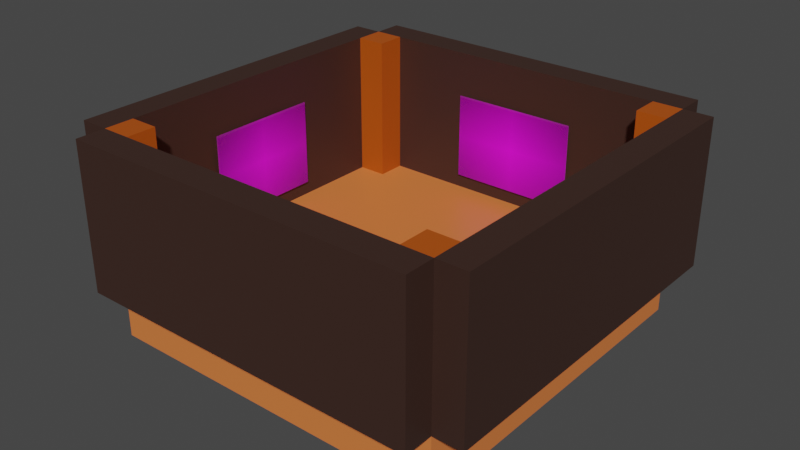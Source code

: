 # Source: room.blend  (saved by Blender 2.82.7; exported with 4.5.12 LTS)
import bpy
from mathutils import Matrix  # noqa: F401  (used for matrix-valued properties, if any)

bpy.ops.wm.read_factory_settings(use_empty=True)
scene = bpy.context.scene
scene.name = 'Scene'

# ---- collections
col_collection = bpy.data.collections.new('Collection'); scene.collection.children.link(col_collection)

# ---- images (referenced by path relative to the original .blend; pixels are not part of the script)
import os
ASSET_DIR = os.environ.get("B2B_ASSET_DIR", "")  # directory of the original .blend (textures are referenced by path, not embedded)
HERE = os.path.dirname(os.path.abspath(__file__))  # packed textures are extracted next to this script under _unpacked/

def load_image(name, relpath, width, height, colorspace="sRGB"):
    """Load a texture the original file referenced (path relative to the .blend, or extracted next to this script)."""
    p = next((c for c in (os.path.join(HERE, relpath), os.path.join(ASSET_DIR, relpath)) if relpath and os.path.exists(c)), "")
    if p:
        img = bpy.data.images.load(p, check_existing=True)
        img.name = name
    else:  # same state as the original file: an image datablock whose file is absent (Cycles renders it pink)
        img = bpy.data.images.new(name, width, height)
        img.source = "FILE"
        img.filepath = "//" + (relpath or name)
    img.colorspace_settings.name = colorspace
    return img
img_abstract_jpg = load_image('abstract.jpg', 'abstract.jpg', 1024, 1024, 'sRGB')
img_mural_jpg = load_image('mural.jpg', 'mural.jpg', 1024, 1024, 'sRGB')
img_dance_jpg = load_image('dance.jpg', 'dance.jpg', 1024, 1024, 'sRGB')

# ---- materials (node trees are filled in below, after node groups)
mat_floor = bpy.data.materials.new('Floor')
mat_floor.alpha_threshold = 0.0
mat_floor.use_transparent_shadow = False
mat_floor.line_color = (0.0, 0.0, 0.0, 1.0)
mat_column = bpy.data.materials.new('Column')
mat_column.use_transparent_shadow = False
mat_wall = bpy.data.materials.new('Wall')
mat_wall.use_transparent_shadow = False
mat_abstract = bpy.data.materials.new('abstract')
mat_abstract.surface_render_method = 'BLENDED'
mat_abstract.blend_method = 'BLEND'
mat_abstract.use_transparent_shadow = False
mat_mural = bpy.data.materials.new('mural')
mat_mural.surface_render_method = 'BLENDED'
mat_mural.blend_method = 'BLEND'
mat_mural.use_transparent_shadow = False
mat_dance = bpy.data.materials.new('dance')
mat_dance.surface_render_method = 'BLENDED'
mat_dance.blend_method = 'BLEND'
mat_dance.use_transparent_shadow = False

# ---- material node trees
mat_floor.use_nodes = True; mat_floor.node_tree.nodes.clear()
_N = mat_floor.node_tree.nodes; _L = mat_floor.node_tree.links
n0 = _N.new('ShaderNodeOutputMaterial'); n0.name = 'Material Output'; n0.location = (300, 300)
n1 = _N.new('ShaderNodeBsdfPrincipled'); n1.name = 'Principled BSDF'; n1.location = (10, 300)
n1.distribution = 'GGX'
n1.subsurface_method = 'BURLEY'
n1.inputs[0].default_value = (0.8, 0.2067, 0.05313, 1.0)
n1.inputs[2].default_value = 0.4
n1.inputs[3].default_value = 1.45
n1.inputs[27].default_value = (0.0, 0.0, 0.0, 1.0)
n1.inputs[28].default_value = 1.0
_L.new(n1.outputs[0], n0.inputs[0])
n0.is_active_output = True
mat_column.use_nodes = True; mat_column.node_tree.nodes.clear()
_N = mat_column.node_tree.nodes; _L = mat_column.node_tree.links
n0 = _N.new('ShaderNodeOutputMaterial'); n0.name = 'Material Output'; n0.location = (300, 300)
n1 = _N.new('ShaderNodeBsdfPrincipled'); n1.name = 'Principled BSDF'; n1.location = (10, 300)
n1.distribution = 'GGX'
n1.subsurface_method = 'BURLEY'
n1.inputs[0].default_value = (0.4672, 0.08014, 0.002506, 1.0)
n1.inputs[3].default_value = 1.45
n1.inputs[27].default_value = (0.0, 0.0, 0.0, 1.0)
n1.inputs[28].default_value = 1.0
_L.new(n1.outputs[0], n0.inputs[0])
n0.is_active_output = True
mat_wall.use_nodes = True; mat_wall.node_tree.nodes.clear()
_N = mat_wall.node_tree.nodes; _L = mat_wall.node_tree.links
n0 = _N.new('ShaderNodeOutputMaterial'); n0.name = 'Material Output'; n0.location = (300, 300)
n1 = _N.new('ShaderNodeBsdfPrincipled'); n1.name = 'Principled BSDF'; n1.location = (10, 300)
n1.distribution = 'GGX'
n1.subsurface_method = 'BURLEY'
n1.inputs[0].default_value = (0.04445, 0.02053, 0.01472, 1.0)
n1.inputs[3].default_value = 1.45
n1.inputs[27].default_value = (0.0, 0.0, 0.0, 1.0)
n1.inputs[28].default_value = 1.0
_L.new(n1.outputs[0], n0.inputs[0])
n0.is_active_output = True
mat_abstract.use_nodes = True; mat_abstract.node_tree.nodes.clear()
_N = mat_abstract.node_tree.nodes; _L = mat_abstract.node_tree.links
n0 = _N.new('ShaderNodeOutputMaterial'); n0.name = 'Material Output'; n0.location = (300, 300)
n1 = _N.new('ShaderNodeTexImage'); n1.name = 'Image Texture'; n1.location = (-200, 300)
n1.image = img_abstract_jpg
n1.extension = 'CLIP'
n2 = _N.new('ShaderNodeBsdfPrincipled'); n2.name = 'Principled BSDF'; n2.location = (0, 300)
n2.distribution = 'GGX'
n2.subsurface_method = 'BURLEY'
n2.inputs[3].default_value = 1.45
n2.inputs[27].default_value = (0.0, 0.0, 0.0, 1.0)
n2.inputs[28].default_value = 1.0
_L.new(n1.outputs[0], n2.inputs[0])
_L.new(n1.outputs[1], n2.inputs[4])
_L.new(n2.outputs[0], n0.inputs[0])
n0.is_active_output = True
mat_mural.use_nodes = True; mat_mural.node_tree.nodes.clear()
_N = mat_mural.node_tree.nodes; _L = mat_mural.node_tree.links
n0 = _N.new('ShaderNodeOutputMaterial'); n0.name = 'Material Output'; n0.location = (300, 300)
n1 = _N.new('ShaderNodeTexImage'); n1.name = 'Image Texture'; n1.location = (-200, 300)
n1.image = img_mural_jpg
n1.extension = 'CLIP'
n2 = _N.new('ShaderNodeBsdfPrincipled'); n2.name = 'Principled BSDF'; n2.location = (0, 300)
n2.distribution = 'GGX'
n2.subsurface_method = 'BURLEY'
n2.inputs[3].default_value = 1.45
n2.inputs[27].default_value = (0.0, 0.0, 0.0, 1.0)
n2.inputs[28].default_value = 1.0
_L.new(n1.outputs[0], n2.inputs[0])
_L.new(n1.outputs[1], n2.inputs[4])
_L.new(n2.outputs[0], n0.inputs[0])
n0.is_active_output = True
mat_dance.use_nodes = True; mat_dance.node_tree.nodes.clear()
_N = mat_dance.node_tree.nodes; _L = mat_dance.node_tree.links
n0 = _N.new('ShaderNodeOutputMaterial'); n0.name = 'Material Output'; n0.location = (300, 300)
n1 = _N.new('ShaderNodeTexImage'); n1.name = 'Image Texture'; n1.location = (-200, 300)
n1.image = img_dance_jpg
n1.extension = 'CLIP'
n2 = _N.new('ShaderNodeBsdfPrincipled'); n2.name = 'Principled BSDF'; n2.location = (0, 300)
n2.distribution = 'GGX'
n2.subsurface_method = 'BURLEY'
n2.inputs[3].default_value = 1.45
n2.inputs[27].default_value = (0.0, 0.0, 0.0, 1.0)
n2.inputs[28].default_value = 1.0
_L.new(n1.outputs[0], n2.inputs[0])
_L.new(n1.outputs[1], n2.inputs[4])
_L.new(n2.outputs[0], n0.inputs[0])
n0.is_active_output = True

# ---- world
world_world = bpy.data.worlds.new('World'); scene.world = world_world
world_world.use_nodes = True; world_world.node_tree.nodes.clear()
_N = world_world.node_tree.nodes; _L = world_world.node_tree.links
n0 = _N.new('ShaderNodeOutputWorld'); n0.name = 'World Output'; n0.location = (300, 300)
n1 = _N.new('ShaderNodeBackground'); n1.name = 'Background'; n1.location = (10, 300)
n1.inputs[0].default_value = (0.05088, 0.05088, 0.05088, 1.0)
_L.new(n1.outputs[0], n0.inputs[0])
n0.is_active_output = True
world_world.color = (0.05088, 0.05088, 0.05088)
world_world.use_sun_shadow = False
world_world.sun_shadow_jitter_overblur = 0.0

# ---- meshes
me_cube = bpy.data.meshes.new('Cube')
me_cube.from_pydata([(11.0, 1.0, 1.0), (11.0, 1.0, -1.0), (11.0, -11.0, 1.0), (11.0, -11.0, -1.0), (-1.0, 1.0, 1.0), (-1.0, 1.0, -1.0), (-1.0, -11.0, 1.0), (-1.0, -11.0, -1.0)], [], [(0, 4, 6, 2), (3, 2, 6, 7), (7, 6, 4, 5), (5, 1, 3, 7), (1, 0, 2, 3), (5, 4, 0, 1)])
_uv = me_cube.uv_layers.new(name='UVMap')
_uv.uv.foreach_set('vector', [0.625, 0.5, 0.875, 0.5, 0.875, 0.75, 0.625, 0.75, 0.375, 0.75, 0.625, 0.75, 0.625, 1.0, 0.375, 1.0, 0.375, 0.0, 0.625, 0.0, 0.625, 0.25, 0.375, 0.25, 0.125, 0.5, 0.375, 0.5, 0.375, 0.75, 0.125, 0.75, 0.375, 0.5, 0.625, 0.5, 0.625, 0.75, 0.375, 0.75, 0.375, 0.25, 0.625, 0.25, 0.625, 0.5, 0.375, 0.5])
me_cube.materials.append(mat_floor)
me_cube.use_remesh_preserve_volume = False
me_cube.use_remesh_preserve_attributes = False
me_cube.use_mirror_vertex_groups = False
me_cube.update()
me_cube_001 = bpy.data.meshes.new('Cube.001')
me_cube_001.from_pydata([(0.0, -1.0, -1.0), (0.0, -1.0, 4.0), (0.0, 0.0, -1.0), (0.0, 0.0, 4.0), (1.0, -1.0, -1.0), (1.0, -1.0, 4.0), (1.0, 0.0, -1.0), (1.0, 0.0, 4.0)], [], [(0, 1, 3, 2), (2, 3, 7, 6), (6, 7, 5, 4), (4, 5, 1, 0), (2, 6, 4, 0), (7, 3, 1, 5)])
_uv = me_cube_001.uv_layers.new(name='UVMap')
_uv.uv.foreach_set('vector', [0.375, 0.0, 0.625, 0.0, 0.625, 0.25, 0.375, 0.25, 0.375, 0.25, 0.625, 0.25, 0.625, 0.5, 0.375, 0.5, 0.375, 0.5, 0.625, 0.5, 0.625, 0.75, 0.375, 0.75, 0.375, 0.75, 0.625, 0.75, 0.625, 1.0, 0.375, 1.0, 0.125, 0.5, 0.375, 0.5, 0.375, 0.75, 0.125, 0.75, 0.625, 0.5, 0.875, 0.5, 0.875, 0.75, 0.625, 0.75])
me_cube_001.materials.append(mat_column)
me_cube_001.use_remesh_fix_poles = True
me_cube_001.use_remesh_preserve_attributes = False
me_cube_001.use_mirror_vertex_groups = False
me_cube_001.update()
me_cube_002 = bpy.data.meshes.new('Cube.002')
me_cube_002.from_pydata([(0.0, -1.0, -1.0), (0.0, -1.0, 4.0), (0.0, 0.0, -1.0), (0.0, 0.0, 4.0), (1.0, -1.0, -1.0), (1.0, -1.0, 4.0), (1.0, 0.0, -1.0), (1.0, 0.0, 4.0)], [], [(0, 1, 3, 2), (2, 3, 7, 6), (6, 7, 5, 4), (4, 5, 1, 0), (2, 6, 4, 0), (7, 3, 1, 5)])
_uv = me_cube_002.uv_layers.new(name='UVMap')
_uv.uv.foreach_set('vector', [0.375, 0.0, 0.625, 0.0, 0.625, 0.25, 0.375, 0.25, 0.375, 0.25, 0.625, 0.25, 0.625, 0.5, 0.375, 0.5, 0.375, 0.5, 0.625, 0.5, 0.625, 0.75, 0.375, 0.75, 0.375, 0.75, 0.625, 0.75, 0.625, 1.0, 0.375, 1.0, 0.125, 0.5, 0.375, 0.5, 0.375, 0.75, 0.125, 0.75, 0.625, 0.5, 0.875, 0.5, 0.875, 0.75, 0.625, 0.75])
me_cube_002.materials.append(mat_column)
me_cube_002.use_remesh_fix_poles = True
me_cube_002.use_remesh_preserve_attributes = False
me_cube_002.use_mirror_vertex_groups = False
me_cube_002.update()
me_cube_003 = bpy.data.meshes.new('Cube.003')
me_cube_003.from_pydata([(0.0, -1.0, -1.0), (0.0, -1.0, 4.0), (0.0, 0.0, -1.0), (0.0, 0.0, 4.0), (1.0, -1.0, -1.0), (1.0, -1.0, 4.0), (1.0, 0.0, -1.0), (1.0, 0.0, 4.0)], [], [(0, 1, 3, 2), (2, 3, 7, 6), (6, 7, 5, 4), (4, 5, 1, 0), (2, 6, 4, 0), (7, 3, 1, 5)])
_uv = me_cube_003.uv_layers.new(name='UVMap')
_uv.uv.foreach_set('vector', [0.375, 0.0, 0.625, 0.0, 0.625, 0.25, 0.375, 0.25, 0.375, 0.25, 0.625, 0.25, 0.625, 0.5, 0.375, 0.5, 0.375, 0.5, 0.625, 0.5, 0.625, 0.75, 0.375, 0.75, 0.375, 0.75, 0.625, 0.75, 0.625, 1.0, 0.375, 1.0, 0.125, 0.5, 0.375, 0.5, 0.375, 0.75, 0.125, 0.75, 0.625, 0.5, 0.875, 0.5, 0.875, 0.75, 0.625, 0.75])
me_cube_003.materials.append(mat_column)
me_cube_003.use_remesh_fix_poles = True
me_cube_003.use_remesh_preserve_attributes = False
me_cube_003.use_mirror_vertex_groups = False
me_cube_003.update()
me_cube_004 = bpy.data.meshes.new('Cube.004')
me_cube_004.from_pydata([(0.0, -1.0, -1.0), (0.0, -1.0, 4.0), (0.0, 0.0, -1.0), (0.0, 0.0, 4.0), (1.0, -1.0, -1.0), (1.0, -1.0, 4.0), (1.0, 0.0, -1.0), (1.0, 0.0, 4.0)], [], [(0, 1, 3, 2), (2, 3, 7, 6), (6, 7, 5, 4), (4, 5, 1, 0), (2, 6, 4, 0), (7, 3, 1, 5)])
_uv = me_cube_004.uv_layers.new(name='UVMap')
_uv.uv.foreach_set('vector', [0.375, 0.0, 0.625, 0.0, 0.625, 0.25, 0.375, 0.25, 0.375, 0.25, 0.625, 0.25, 0.625, 0.5, 0.375, 0.5, 0.375, 0.5, 0.625, 0.5, 0.625, 0.75, 0.375, 0.75, 0.375, 0.75, 0.625, 0.75, 0.625, 1.0, 0.375, 1.0, 0.125, 0.5, 0.375, 0.5, 0.375, 0.75, 0.125, 0.75, 0.625, 0.5, 0.875, 0.5, 0.875, 0.75, 0.625, 0.75])
me_cube_004.materials.append(mat_column)
me_cube_004.use_remesh_fix_poles = True
me_cube_004.use_remesh_preserve_attributes = False
me_cube_004.use_mirror_vertex_groups = False
me_cube_004.update()
me_cube_005 = bpy.data.meshes.new('Cube.005')
me_cube_005.from_pydata([(0.0, -1.0, -1.0), (0.0, -1.0, 4.0), (0.0, 0.0, -1.0), (0.0, 0.0, 4.0), (12.0, -1.0, -1.0), (12.0, -1.0, 4.0), (12.0, 0.0, -1.0), (12.0, 0.0, 4.0)], [], [(0, 1, 3, 2), (2, 3, 7, 6), (6, 7, 5, 4), (4, 5, 1, 0), (2, 6, 4, 0), (7, 3, 1, 5)])
_uv = me_cube_005.uv_layers.new(name='UVMap')
_uv.uv.foreach_set('vector', [0.375, 0.0, 0.625, 0.0, 0.625, 0.25, 0.375, 0.25, 0.375, 0.25, 0.625, 0.25, 0.625, 0.5, 0.375, 0.5, 0.375, 0.5, 0.625, 0.5, 0.625, 0.75, 0.375, 0.75, 0.375, 0.75, 0.625, 0.75, 0.625, 1.0, 0.375, 1.0, 0.125, 0.5, 0.375, 0.5, 0.375, 0.75, 0.125, 0.75, 0.625, 0.5, 0.875, 0.5, 0.875, 0.75, 0.625, 0.75])
me_cube_005.materials.append(mat_wall)
me_cube_005.use_remesh_fix_poles = True
me_cube_005.use_remesh_preserve_attributes = False
me_cube_005.use_mirror_vertex_groups = False
me_cube_005.update()
me_cube_006 = bpy.data.meshes.new('Cube.006')
me_cube_006.from_pydata([(0.0, -1.0, -1.0), (0.0, -1.0, 4.0), (0.0, 0.0, -1.0), (0.0, 0.0, 4.0), (12.0, -1.0, -1.0), (12.0, -1.0, 4.0), (12.0, 0.0, -1.0), (12.0, 0.0, 4.0)], [], [(0, 1, 3, 2), (2, 3, 7, 6), (6, 7, 5, 4), (4, 5, 1, 0), (2, 6, 4, 0), (7, 3, 1, 5)])
_uv = me_cube_006.uv_layers.new(name='UVMap')
_uv.uv.foreach_set('vector', [0.375, 0.0, 0.625, 0.0, 0.625, 0.25, 0.375, 0.25, 0.375, 0.25, 0.625, 0.25, 0.625, 0.5, 0.375, 0.5, 0.375, 0.5, 0.625, 0.5, 0.625, 0.75, 0.375, 0.75, 0.375, 0.75, 0.625, 0.75, 0.625, 1.0, 0.375, 1.0, 0.125, 0.5, 0.375, 0.5, 0.375, 0.75, 0.125, 0.75, 0.625, 0.5, 0.875, 0.5, 0.875, 0.75, 0.625, 0.75])
me_cube_006.materials.append(mat_wall)
me_cube_006.use_remesh_fix_poles = True
me_cube_006.use_remesh_preserve_attributes = False
me_cube_006.use_mirror_vertex_groups = False
me_cube_006.update()
me_cube_007 = bpy.data.meshes.new('Cube.007')
me_cube_007.from_pydata([(0.0, -1.0, -1.0), (0.0, -1.0, 4.0), (0.0, 0.0, -1.0), (0.0, 0.0, 4.0), (12.0, -1.0, -1.0), (12.0, -1.0, 4.0), (12.0, 0.0, -1.0), (12.0, 0.0, 4.0)], [], [(0, 1, 3, 2), (2, 3, 7, 6), (6, 7, 5, 4), (4, 5, 1, 0), (2, 6, 4, 0), (7, 3, 1, 5)])
_uv = me_cube_007.uv_layers.new(name='UVMap')
_uv.uv.foreach_set('vector', [0.375, 0.0, 0.625, 0.0, 0.625, 0.25, 0.375, 0.25, 0.375, 0.25, 0.625, 0.25, 0.625, 0.5, 0.375, 0.5, 0.375, 0.5, 0.625, 0.5, 0.625, 0.75, 0.375, 0.75, 0.375, 0.75, 0.625, 0.75, 0.625, 1.0, 0.375, 1.0, 0.125, 0.5, 0.375, 0.5, 0.375, 0.75, 0.125, 0.75, 0.625, 0.5, 0.875, 0.5, 0.875, 0.75, 0.625, 0.75])
me_cube_007.materials.append(mat_wall)
me_cube_007.use_remesh_fix_poles = True
me_cube_007.use_remesh_preserve_attributes = False
me_cube_007.use_mirror_vertex_groups = False
me_cube_007.update()
me_cube_008 = bpy.data.meshes.new('Cube.008')
me_cube_008.from_pydata([(0.0, -1.0, -1.0), (0.0, -1.0, 4.0), (0.0, 0.0, -1.0), (0.0, 0.0, 4.0), (12.0, -1.0, -1.0), (12.0, -1.0, 4.0), (12.0, 0.0, -1.0), (12.0, 0.0, 4.0)], [], [(0, 1, 3, 2), (2, 3, 7, 6), (6, 7, 5, 4), (4, 5, 1, 0), (2, 6, 4, 0), (7, 3, 1, 5)])
_uv = me_cube_008.uv_layers.new(name='UVMap')
_uv.uv.foreach_set('vector', [0.375, 0.0, 0.625, 0.0, 0.625, 0.25, 0.375, 0.25, 0.375, 0.25, 0.625, 0.25, 0.625, 0.5, 0.375, 0.5, 0.375, 0.5, 0.625, 0.5, 0.625, 0.75, 0.375, 0.75, 0.375, 0.75, 0.625, 0.75, 0.625, 1.0, 0.375, 1.0, 0.125, 0.5, 0.375, 0.5, 0.375, 0.75, 0.125, 0.75, 0.625, 0.5, 0.875, 0.5, 0.875, 0.75, 0.625, 0.75])
me_cube_008.materials.append(mat_wall)
me_cube_008.use_remesh_fix_poles = True
me_cube_008.use_remesh_preserve_attributes = False
me_cube_008.use_mirror_vertex_groups = False
me_cube_008.update()
me_abstract = bpy.data.meshes.new('abstract')
me_abstract.from_pydata([(-0.7315, -0.5, 0.0), (0.7315, -0.5, 0.0), (-0.7315, 0.5, 0.0), (0.7315, 0.5, 0.0)], [], [(0, 1, 3, 2)])
_uv = me_abstract.uv_layers.new(name='UVMap')
_uv.uv.foreach_set('vector', [0.0, 0.0, 1.0, 0.0, 1.0, 1.0, 0.0, 1.0])
me_abstract.materials.append(mat_abstract)
me_abstract.use_remesh_fix_poles = True
me_abstract.use_remesh_preserve_attributes = False
me_abstract.use_mirror_vertex_groups = False
me_abstract.update()
me_mural = bpy.data.meshes.new('mural')
me_mural.from_pydata([(-0.6667, -0.5, 0.0), (0.6667, -0.5, 0.0), (-0.6667, 0.5, 0.0), (0.6667, 0.5, 0.0)], [], [(0, 1, 3, 2)])
_uv = me_mural.uv_layers.new(name='UVMap')
_uv.uv.foreach_set('vector', [0.0, 0.0, 1.0, 0.0, 1.0, 1.0, 0.0, 1.0])
me_mural.materials.append(mat_mural)
me_mural.use_remesh_fix_poles = True
me_mural.use_remesh_preserve_attributes = False
me_mural.use_mirror_vertex_groups = False
me_mural.update()
me_dance = bpy.data.meshes.new('dance')
me_dance.from_pydata([(-0.6667, -0.5, 0.0), (0.6667, -0.5, 0.0), (-0.6667, 0.5, 0.0), (0.6667, 0.5, 0.0)], [], [(0, 1, 3, 2)])
_uv = me_dance.uv_layers.new(name='UVMap')
_uv.uv.foreach_set('vector', [0.0, 0.0, 1.0, 0.0, 1.0, 1.0, 0.0, 1.0])
me_dance.materials.append(mat_dance)
me_dance.use_remesh_fix_poles = True
me_dance.use_remesh_preserve_attributes = False
me_dance.use_mirror_vertex_groups = False
me_dance.update()

# ---- objects
ob_cube = bpy.data.objects.new('Cube', me_cube)
ob_cube_001 = bpy.data.objects.new('Cube.001', me_cube_001)
ob_cube_002 = bpy.data.objects.new('Cube.002', me_cube_002)
ob_cube_003 = bpy.data.objects.new('Cube.003', me_cube_003)
ob_cube_004 = bpy.data.objects.new('Cube.004', me_cube_004)
ob_cube_005 = bpy.data.objects.new('Cube.005', me_cube_005)
ob_cube_006 = bpy.data.objects.new('Cube.006', me_cube_006)
ob_cube_007 = bpy.data.objects.new('Cube.007', me_cube_007)
ob_cube_008 = bpy.data.objects.new('Cube.008', me_cube_008)
ob_abstract = bpy.data.objects.new('abstract', me_abstract)
ob_mural = bpy.data.objects.new('mural', me_mural)
ob_dance = bpy.data.objects.new('dance', me_dance)

# ---- transforms, parenting, visibility, modifiers, constraints
ob_cube.location = (1.0, -1.0, -1.0)
ob_cube.lock_rotations_4d = False
ob_cube.empty_display_type = 'ARROWS'
ob_cube.lineart.crease_threshold = 0.0
ob_cube_001.location = (0.0, 0.0, 1.0)
ob_cube_001.lineart.crease_threshold = 0.0
ob_cube_002.location = (11.0, 0.0, 1.0)
ob_cube_002.lineart.crease_threshold = 0.0
ob_cube_003.location = (0.0, -11.0, 1.0)
ob_cube_003.lineart.crease_threshold = 0.0
ob_cube_004.location = (11.0, -11.0, 1.0)
ob_cube_004.lineart.crease_threshold = 0.0
ob_cube_005.location = (0.0, 1.0, 1.0)
ob_cube_005.lineart.crease_threshold = 0.0
ob_cube_006.location = (0.0, -12.0, 1.0)
ob_cube_006.lineart.crease_threshold = 0.0
ob_cube_007.location = (-1.0, -12.0, 1.0)
ob_cube_007.rotation_euler = (0.0, -0.0, 1.571)
ob_cube_007.lineart.crease_threshold = 0.0
ob_cube_008.location = (12.0, -12.0, 1.0)
ob_cube_008.rotation_euler = (0.0, -0.0, 1.571)
ob_cube_008.lineart.crease_threshold = 0.0
ob_abstract.location = (6.0, -0.1, 2.0)
ob_abstract.rotation_euler = (1.571, -0.0, 0.0)
ob_abstract.scale = (3.0, 3.0, 3.0)
ob_abstract.lineart.crease_threshold = 0.0
ob_mural.location = (0.1, -6.0, 2.0)
ob_mural.rotation_euler = (1.571, -0.0, 1.571)
ob_mural.scale = (3.0, 3.0, 3.0)
ob_mural.lineart.crease_threshold = 0.0
ob_dance.location = (11.9, -6.0, 2.0)
ob_dance.rotation_euler = (1.571, -0.0, -1.571)
ob_dance.scale = (3.0, 3.0, 3.0)
ob_dance.lineart.crease_threshold = 0.0

# ---- collection membership
col_collection.objects.link(ob_cube)
col_collection.objects.link(ob_cube_001)
col_collection.objects.link(ob_cube_002)
col_collection.objects.link(ob_cube_003)
col_collection.objects.link(ob_cube_004)
col_collection.objects.link(ob_cube_005)
col_collection.objects.link(ob_cube_006)
col_collection.objects.link(ob_cube_007)
col_collection.objects.link(ob_cube_008)
col_collection.objects.link(ob_abstract)
col_collection.objects.link(ob_mural)
col_collection.objects.link(ob_dance)

# ---- scene / render settings (as saved in the file)
scene.frame_start = 1; scene.frame_end = 250; scene.frame_set(1)
scene.render.engine = 'BLENDER_EEVEE_NEXT'
scene.cycles.use_denoising = False
scene.cycles.samples = 128
scene.cycles.sampling_pattern = 'TABULATED_SOBOL'
scene.cycles.use_adaptive_sampling = False
scene.cycles.use_light_tree = False
scene.view_settings.view_transform = 'Filmic'
bpy.context.view_layer.update()

# ---- added for rendering (the .blend has no active camera and no usable light): camera, sun
cam_auto = bpy.data.cameras.new('AutoCamera')
cam_auto.lens = 50.0
cam_auto.sensor_width = 36.0
cam_auto.clip_end = 1000.0
ob_auto_camera = bpy.data.objects.new('AutoCamera', cam_auto)
scene.collection.objects.link(ob_auto_camera)
ob_auto_camera.location = (25.4297, -29.3157, 17.0438)
ob_auto_camera.rotation_euler = (1.09748, -7.21219e-08, 0.694738)
scene.camera = ob_auto_camera
light_auto_sun = bpy.data.lights.new('AutoSun', 'SUN')
light_auto_sun.energy = 3.0
light_auto_sun.angle = 0.0523599
ob_auto_sun = bpy.data.objects.new('AutoSun', light_auto_sun)
scene.collection.objects.link(ob_auto_sun)
ob_auto_sun.rotation_euler = (0.872665, 0.174533, 0.523599)
bpy.context.view_layer.update()
